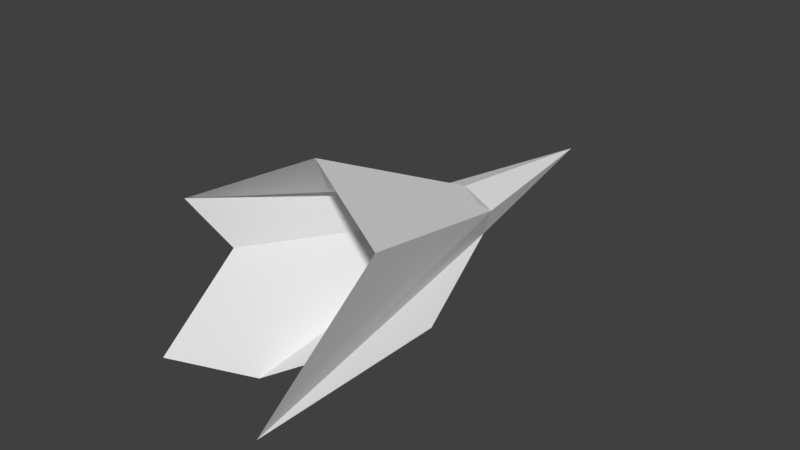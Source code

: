# Source: flames.blend  (saved by Blender 2.79.0; exported with 4.5.12 LTS)
import bpy
from mathutils import Matrix  # noqa: F401  (used for matrix-valued properties, if any)

bpy.ops.wm.read_factory_settings(use_empty=True)
scene = bpy.context.scene
scene.name = 'Scene'

# ---- collections
col_collection_1 = bpy.data.collections.new('Collection 1'); scene.collection.children.link(col_collection_1)

# ---- materials (node trees are filled in below, after node groups)
mat_material = bpy.data.materials.new('Material')
mat_material.alpha_threshold = 0.0
mat_material.use_transparent_shadow = False
mat_material.roughness = 0.5
mat_material.line_color = (0.0, 0.0, 0.0, 1.0)

# ---- material node trees

# ---- world
world_world = bpy.data.worlds.new('World'); scene.world = world_world
world_world.color = (0.05088, 0.05088, 0.05088)
world_world.use_sun_shadow = False
world_world.sun_shadow_jitter_overblur = 0.0
world_world.cycles.sampling_method = 'MANUAL'

# ---- meshes
me_cube = bpy.data.meshes.new('Cube')
me_cube.from_pydata([(-0.1351, -0.5521, -0.07056), (-0.1351, -0.4902, 0.09264), (0.08854, -0.4902, -0.09377), (0.08854, -0.5366, 0.07716), (-0.39, -1.994, -0.2083), (-0.1575, -0.6095, -0.01991), (-0.0233, -0.4592, -0.1143), (-0.5606, -1.678, 0.3271), (-0.0233, -0.4902, 0.117), (0.3514, -1.208, -0.1496), (0.1109, -0.4664, 0.02265), (0.3514, -1.549, 0.3387), (-0.0233, 0.4371, -0.0005681), (-0.1356, -1.349, 0.5137), (-0.1838, -1.678, -0.3864), (0.4263, -2.248, -0.05673), (-0.4729, -1.514, 0.06134)], [], [(13, 11, 3, 8), (12, 5, 1, 8), (10, 12, 8, 3), (2, 6, 12, 10), (6, 0, 5, 12), (7, 13, 8, 1), (0, 6, 14, 4), (6, 2, 9, 14), (2, 10, 15, 9), (10, 3, 11, 15), (5, 16, 7, 1), (0, 4, 16, 5)])
_uv = me_cube.uv_layers.new(name='UVMap')
_uv.uv.foreach_set('vector', [0.0, 0.0, 1.0, 0.0, 1.0, 1.0, 0.0, 1.0, 0.0, 0.0, 1.0, 0.0, 1.0, 1.0, 0.0, 1.0, 0.0, 0.0, 1.0, 0.0, 1.0, 1.0, 0.0, 1.0, 0.0, 0.0, 1.0, 0.0, 1.0, 1.0, 0.0, 1.0, 0.0, 0.0, 1.0, 0.0, 1.0, 1.0, 0.0, 1.0, 0.0, 0.0, 1.0, 0.0, 1.0, 1.0, 0.0, 1.0, 0.0, 0.0, 1.0, 0.0, 1.0, 1.0, 0.0, 1.0, 0.0, 0.0, 1.0, 0.0, 1.0, 1.0, 0.0, 1.0, 0.0, 0.0, 1.0, 0.0, 1.0, 1.0, 0.0, 1.0, 0.0, 0.0, 1.0, 0.0, 1.0, 1.0, 0.0, 1.0, 0.0, 0.0, 1.0, 0.0, 1.0, 1.0, 0.0, 1.0, 0.0, 0.0, 1.0, 0.0, 1.0, 1.0, 0.0, 1.0])
me_cube.materials.append(mat_material)
me_cube.use_remesh_preserve_volume = False
me_cube.use_remesh_preserve_attributes = False
me_cube.use_mirror_vertex_groups = False
me_cube.update()

# ---- objects
ob_cube = bpy.data.objects.new('Cube', me_cube)

# ---- transforms, parenting, visibility, modifiers, constraints
ob_cube.location = (0.0, 0.0, 0.0)
ob_cube.lock_rotations_4d = False
ob_cube.empty_display_type = 'ARROWS'
ob_cube.lineart.crease_threshold = 0.0

# ---- collection membership
col_collection_1.objects.link(ob_cube)

# ---- scene / render settings (as saved in the file)
scene.frame_start = 1; scene.frame_end = 250; scene.frame_set(1)
scene.render.engine = 'BLENDER_EEVEE_NEXT'
scene.render.resolution_percentage = 50
scene.render.dither_intensity = 0.0
scene.cycles.use_denoising = False
scene.cycles.samples = 128
scene.cycles.sampling_pattern = 'TABULATED_SOBOL'
scene.cycles.use_adaptive_sampling = False
scene.cycles.use_light_tree = False
scene.cycles.blur_glossy = 0.0
scene.cycles.sample_clamp_indirect = 0.0
scene.view_settings.view_transform = 'Standard'
bpy.context.view_layer.update()

# ---- added for rendering (the .blend has no active camera and no usable light): camera, sun
cam_auto = bpy.data.cameras.new('AutoCamera')
cam_auto.lens = 50.0
cam_auto.sensor_width = 36.0
cam_auto.clip_end = 1000.0
ob_auto_camera = bpy.data.objects.new('AutoCamera', cam_auto)
scene.collection.objects.link(ob_auto_camera)
ob_auto_camera.location = (2.70749, -4.23503, 2.28335)
ob_auto_camera.rotation_euler = (1.09748, -7.21219e-08, 0.694738)
scene.camera = ob_auto_camera
light_auto_sun = bpy.data.lights.new('AutoSun', 'SUN')
light_auto_sun.energy = 3.0
light_auto_sun.angle = 0.0523599
ob_auto_sun = bpy.data.objects.new('AutoSun', light_auto_sun)
scene.collection.objects.link(ob_auto_sun)
ob_auto_sun.rotation_euler = (0.872665, 0.174533, 0.523599)
bpy.context.view_layer.update()
